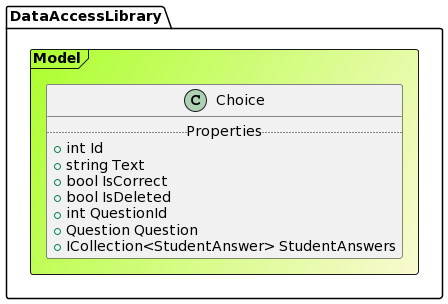

The diagram above was rendered by PlantUML. Its source (embedded in the PNG):
@startuml

Frame DataAccessLibrary.Model #GreenYellow/LightGoldenRodYellow{
class Choice {
.. Properties ..
+ int Id
+ string Text
+ bool IsCorrect
+ bool IsDeleted
+ int QuestionId
+ Question Question
+ ICollection<StudentAnswer> StudentAnswers
}
}
@enduml